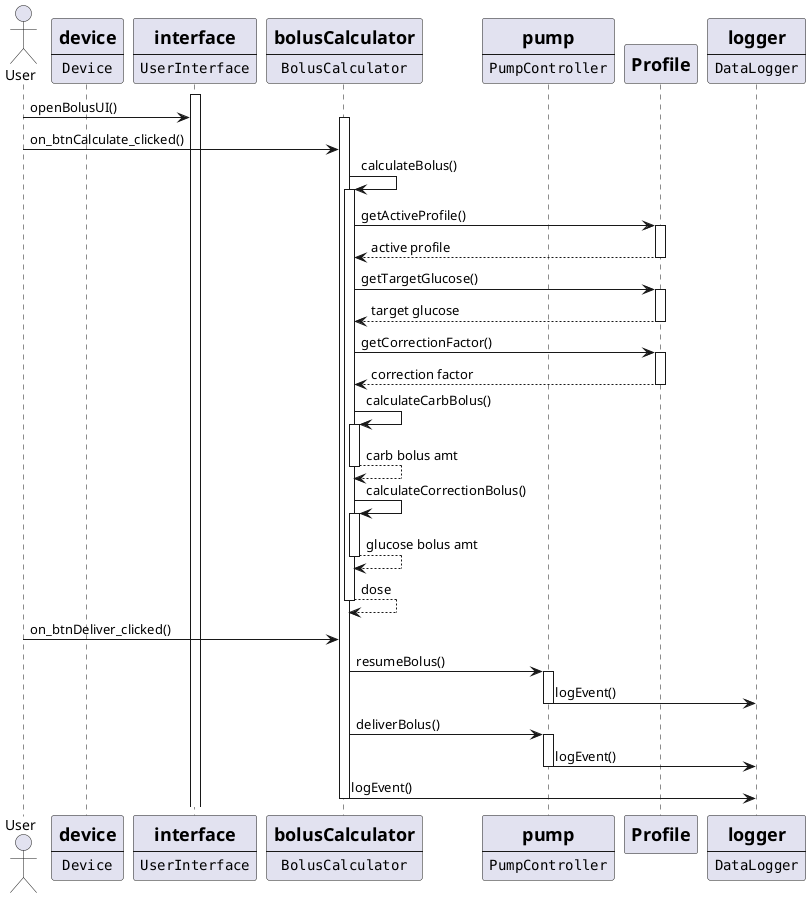

The diagram above was rendered by PlantUML. Its source (embedded in the PNG):
@startuml
actor User

participant tslim [
	=device
	----
	""Device""
]

participant ui [
	=interface
	----
	""UserInterface""
]

participant bolus [
	=bolusCalculator
	----
	""BolusCalculator""
]

 participant pump [
 	=pump
 	----
 	""PumpController""
 ]

' participant settings [
' 	=settings
' 	----
' 	""Settings""
' ]

participant profiles [
	=Profile
]

' 
' participant battery [
' 	=battery
' 	----
' 	""BatteryManager""
' ]
' 
' participant CGM [
' 	=cgm
' 	----
' 	""CGMReader""
' ]
' 
' participant IOB [
' 	=blood
' 	----
' 	""Bloodstream""
' ]
' 
' participant insulin [
' 	=insulin
' 	----
' 	""InsulinReserve""
' ]
' 
 participant log [
 	=logger
 	----
 	""DataLogger""
 ]
' 
' participant iq [
' 	=controlIQ
' 	----
' 	""ControlIQAlgorithm""
' ]

' participant BolusCalculator

activate ui
User -> ui : openBolusUI()
activate bolus

User -> bolus : on_btnCalculate_clicked()
bolus -> bolus : calculateBolus()
activate bolus

bolus -> profiles : getActiveProfile()
activate profiles
profiles --> bolus : active profile
deactivate profiles

bolus -> profiles : getTargetGlucose()
activate profiles
profiles --> bolus : target glucose
deactivate profiles

bolus -> profiles : getCorrectionFactor()
activate profiles
profiles --> bolus : correction factor
deactivate profiles

bolus -> bolus : calculateCarbBolus()
activate bolus
bolus --> bolus : carb bolus amt
deactivate bolus

bolus -> bolus : calculateCorrectionBolus()
activate bolus
bolus --> bolus : glucose bolus amt
deactivate bolus



bolus --> bolus : dose
deactivate bolus

User -> bolus : on_btnDeliver_clicked()
bolus -> pump : resumeBolus()
activate pump
pump -> log : logEvent()
deactivate pump

bolus -> pump : deliverBolus()
activate pump
pump -> log : logEvent()
deactivate pump

bolus -> log : logEvent()

deactivate bolus

@enduml